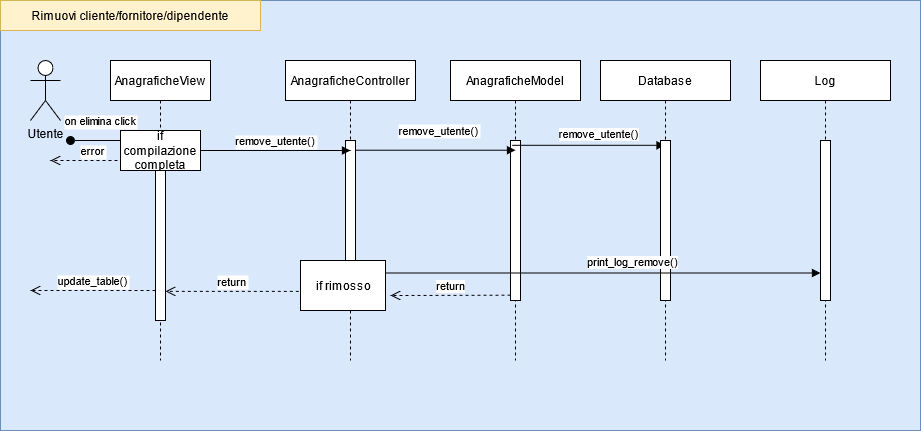

The diagram above was exported from draw.io. Its source (the exported page's mxGraphModel, read from the mxfile embedded in the PNG):
<mxGraphModel dx="2035" dy="650" grid="1" gridSize="10" guides="1" tooltips="1" connect="1" arrows="1" fold="1" page="1" pageScale="1" pageWidth="850" pageHeight="1100" math="0" shadow="0">
  <root>
    <mxCell id="0" />
    <mxCell id="1" parent="0" />
    <mxCell id="MIKOPLEAUiT9JMHo6Wur-32" value="" style="rounded=0;whiteSpace=wrap;html=1;fillColor=#dae8fc;strokeColor=#6c8ebf;" parent="1" vertex="1">
      <mxGeometry x="-250" y="10" width="920" height="430" as="geometry" />
    </mxCell>
    <mxCell id="3nuBFxr9cyL0pnOWT2aG-1" value="AnagraficheView" style="shape=umlLifeline;perimeter=lifelinePerimeter;container=1;collapsible=0;recursiveResize=0;rounded=0;shadow=0;strokeWidth=1;" parent="1" vertex="1">
      <mxGeometry x="-140" y="70" width="100" height="300" as="geometry" />
    </mxCell>
    <mxCell id="3nuBFxr9cyL0pnOWT2aG-2" value="" style="points=[];perimeter=orthogonalPerimeter;rounded=0;shadow=0;strokeWidth=1;" parent="3nuBFxr9cyL0pnOWT2aG-1" vertex="1">
      <mxGeometry x="45" y="70" width="10" height="190" as="geometry" />
    </mxCell>
    <mxCell id="3nuBFxr9cyL0pnOWT2aG-3" value="on elimina click" style="verticalAlign=bottom;startArrow=oval;endArrow=block;startSize=8;shadow=0;strokeWidth=1;" parent="3nuBFxr9cyL0pnOWT2aG-1" target="3nuBFxr9cyL0pnOWT2aG-2" edge="1">
      <mxGeometry x="-0.2941" y="10" relative="1" as="geometry">
        <mxPoint x="-40" y="80" as="sourcePoint" />
        <mxPoint as="offset" />
      </mxGeometry>
    </mxCell>
    <mxCell id="3nuBFxr9cyL0pnOWT2aG-5" value="AnagraficheController" style="shape=umlLifeline;perimeter=lifelinePerimeter;container=1;collapsible=0;recursiveResize=0;rounded=0;shadow=0;strokeWidth=1;" parent="1" vertex="1">
      <mxGeometry x="35" y="70" width="130" height="300" as="geometry" />
    </mxCell>
    <mxCell id="3nuBFxr9cyL0pnOWT2aG-6" value="" style="points=[];perimeter=orthogonalPerimeter;rounded=0;shadow=0;strokeWidth=1;" parent="3nuBFxr9cyL0pnOWT2aG-5" vertex="1">
      <mxGeometry x="60" y="80" width="10" height="160" as="geometry" />
    </mxCell>
    <mxCell id="MIKOPLEAUiT9JMHo6Wur-22" value="if rimosso" style="html=1;" parent="3nuBFxr9cyL0pnOWT2aG-5" vertex="1">
      <mxGeometry x="15" y="200" width="85" height="50" as="geometry" />
    </mxCell>
    <mxCell id="3nuBFxr9cyL0pnOWT2aG-7" value="return" style="verticalAlign=bottom;endArrow=open;dashed=1;endSize=8;exitX=-0.02;exitY=0.617;shadow=0;strokeWidth=1;exitDx=0;exitDy=0;exitPerimeter=0;" parent="1" source="MIKOPLEAUiT9JMHo6Wur-22" target="3nuBFxr9cyL0pnOWT2aG-2" edge="1">
      <mxGeometry relative="1" as="geometry">
        <mxPoint x="15" y="226" as="targetPoint" />
      </mxGeometry>
    </mxCell>
    <mxCell id="3nuBFxr9cyL0pnOWT2aG-8" value="remove_utente()" style="verticalAlign=bottom;endArrow=block;shadow=0;strokeWidth=1;startArrow=none;" parent="1" source="ixYRGP0Jg2vSehNAvbm0-4" edge="1">
      <mxGeometry relative="1" as="geometry">
        <mxPoint x="15" y="150" as="sourcePoint" />
        <mxPoint x="100" y="160" as="targetPoint" />
      </mxGeometry>
    </mxCell>
    <mxCell id="MIKOPLEAUiT9JMHo6Wur-1" value="&lt;div&gt;Utente&lt;/div&gt;&lt;div&gt;&lt;br&gt;&lt;/div&gt;" style="shape=umlActor;verticalLabelPosition=bottom;verticalAlign=top;html=1;" parent="1" vertex="1">
      <mxGeometry x="-220" y="70" width="30" height="60" as="geometry" />
    </mxCell>
    <mxCell id="MIKOPLEAUiT9JMHo6Wur-5" value="AnagraficheModel" style="shape=umlLifeline;perimeter=lifelinePerimeter;container=1;collapsible=0;recursiveResize=0;rounded=0;shadow=0;strokeWidth=1;" parent="1" vertex="1">
      <mxGeometry x="200" y="70" width="130" height="300" as="geometry" />
    </mxCell>
    <mxCell id="MIKOPLEAUiT9JMHo6Wur-9" value="" style="html=1;points=[];perimeter=orthogonalPerimeter;" parent="MIKOPLEAUiT9JMHo6Wur-5" vertex="1">
      <mxGeometry x="60" y="80" width="10" height="160" as="geometry" />
    </mxCell>
    <mxCell id="MIKOPLEAUiT9JMHo6Wur-16" value="remove_utente()" style="html=1;verticalAlign=bottom;endArrow=block;exitX=0.159;exitY=0.03;exitDx=0;exitDy=0;exitPerimeter=0;" parent="1" source="MIKOPLEAUiT9JMHo6Wur-9" edge="1">
      <mxGeometry x="0.1341" y="2" relative="1" as="geometry">
        <mxPoint x="340" y="180" as="sourcePoint" />
        <mxPoint x="414.5" y="154.80000000000007" as="targetPoint" />
        <mxPoint as="offset" />
      </mxGeometry>
    </mxCell>
    <mxCell id="MIKOPLEAUiT9JMHo6Wur-18" value="Log" style="shape=umlLifeline;perimeter=lifelinePerimeter;container=1;collapsible=0;recursiveResize=0;rounded=0;shadow=0;strokeWidth=1;" parent="1" vertex="1">
      <mxGeometry x="510" y="70" width="130" height="300" as="geometry" />
    </mxCell>
    <mxCell id="MIKOPLEAUiT9JMHo6Wur-19" value="" style="html=1;points=[];perimeter=orthogonalPerimeter;" parent="MIKOPLEAUiT9JMHo6Wur-18" vertex="1">
      <mxGeometry x="60" y="80" width="10" height="160" as="geometry" />
    </mxCell>
    <mxCell id="MIKOPLEAUiT9JMHo6Wur-23" value="update_table()" style="verticalAlign=bottom;endArrow=open;dashed=1;endSize=8;exitX=0;exitY=0.95;shadow=0;strokeWidth=1;" parent="1" edge="1">
      <mxGeometry relative="1" as="geometry">
        <mxPoint x="-220" y="300" as="targetPoint" />
        <mxPoint x="-95" y="300" as="sourcePoint" />
      </mxGeometry>
    </mxCell>
    <mxCell id="MIKOPLEAUiT9JMHo6Wur-25" value="Database" style="shape=umlLifeline;perimeter=lifelinePerimeter;container=1;collapsible=0;recursiveResize=0;rounded=0;shadow=0;strokeWidth=1;" parent="1" vertex="1">
      <mxGeometry x="350" y="70" width="130" height="300" as="geometry" />
    </mxCell>
    <mxCell id="MIKOPLEAUiT9JMHo6Wur-26" value="" style="html=1;points=[];perimeter=orthogonalPerimeter;" parent="MIKOPLEAUiT9JMHo6Wur-25" vertex="1">
      <mxGeometry x="60" y="80" width="10" height="160" as="geometry" />
    </mxCell>
    <mxCell id="MIKOPLEAUiT9JMHo6Wur-30" value="return" style="html=1;verticalAlign=bottom;endArrow=open;dashed=1;endSize=8;exitX=0;exitY=0.95;" parent="1" edge="1">
      <mxGeometry relative="1" as="geometry">
        <mxPoint x="140" y="305" as="targetPoint" />
        <mxPoint x="260" y="304.66" as="sourcePoint" />
      </mxGeometry>
    </mxCell>
    <mxCell id="MIKOPLEAUiT9JMHo6Wur-31" value="print_log_remove()" style="html=1;verticalAlign=bottom;endArrow=block;exitX=1;exitY=0.25;exitDx=0;exitDy=0;" parent="1" source="MIKOPLEAUiT9JMHo6Wur-22" edge="1" target="MIKOPLEAUiT9JMHo6Wur-19">
      <mxGeometry x="0.1341" y="2" relative="1" as="geometry">
        <mxPoint x="110" y="280" as="sourcePoint" />
        <mxPoint x="570" y="270" as="targetPoint" />
        <mxPoint as="offset" />
      </mxGeometry>
    </mxCell>
    <mxCell id="MIKOPLEAUiT9JMHo6Wur-33" value="Rimuovi cliente/fornitore/dipendente" style="rounded=0;whiteSpace=wrap;html=1;fillColor=#fff2cc;strokeColor=#d6b656;" parent="1" vertex="1">
      <mxGeometry x="-250" y="10" width="260" height="30" as="geometry" />
    </mxCell>
    <mxCell id="ixYRGP0Jg2vSehNAvbm0-2" value="remove_utente()" style="verticalAlign=bottom;endArrow=block;entryX=0;entryY=0.25;shadow=0;strokeWidth=1;entryDx=0;entryDy=0;" edge="1" parent="1" source="3nuBFxr9cyL0pnOWT2aG-6">
      <mxGeometry x="0.037" y="10" relative="1" as="geometry">
        <mxPoint x="130" y="159.71" as="sourcePoint" />
        <mxPoint x="265" y="159.71" as="targetPoint" />
        <mxPoint as="offset" />
      </mxGeometry>
    </mxCell>
    <mxCell id="ixYRGP0Jg2vSehNAvbm0-6" value="error" style="verticalAlign=bottom;endArrow=open;dashed=1;endSize=8;exitX=0;exitY=0.95;shadow=0;strokeWidth=1;" edge="1" parent="1">
      <mxGeometry relative="1" as="geometry">
        <mxPoint x="-200" y="170" as="targetPoint" />
        <mxPoint x="-115" y="170" as="sourcePoint" />
      </mxGeometry>
    </mxCell>
    <mxCell id="ixYRGP0Jg2vSehNAvbm0-4" value="if compilazione completa" style="rounded=0;whiteSpace=wrap;html=1;" vertex="1" parent="1">
      <mxGeometry x="-130" y="140" width="80" height="40" as="geometry" />
    </mxCell>
  </root>
</mxGraphModel>